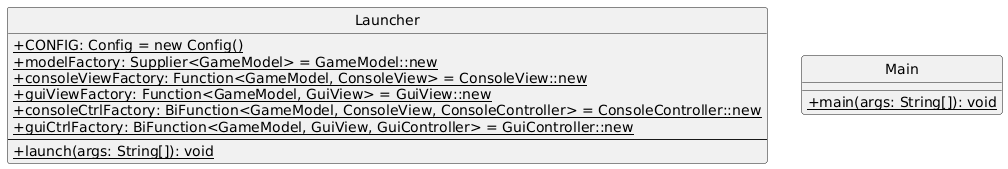

The diagram above was rendered by PlantUML. Its source (embedded in the PNG):
@startuml
skinparam classAttributeIconSize 0
hide circle

class Launcher {
  +{static} CONFIG: Config = new Config()
  +{static} modelFactory: Supplier<GameModel> = GameModel::new
  +{static} consoleViewFactory: Function<GameModel, ConsoleView> = ConsoleView::new
  +{static} guiViewFactory: Function<GameModel, GuiView> = GuiView::new
  +{static} consoleCtrlFactory: BiFunction<GameModel, ConsoleView, ConsoleController> = ConsoleController::new
  +{static} guiCtrlFactory: BiFunction<GameModel, GuiView, GuiController> = GuiController::new
  --
  +{static} launch(args: String[]): void
}

class Main {
  +{static} main(args: String[]): void
}
@enduml